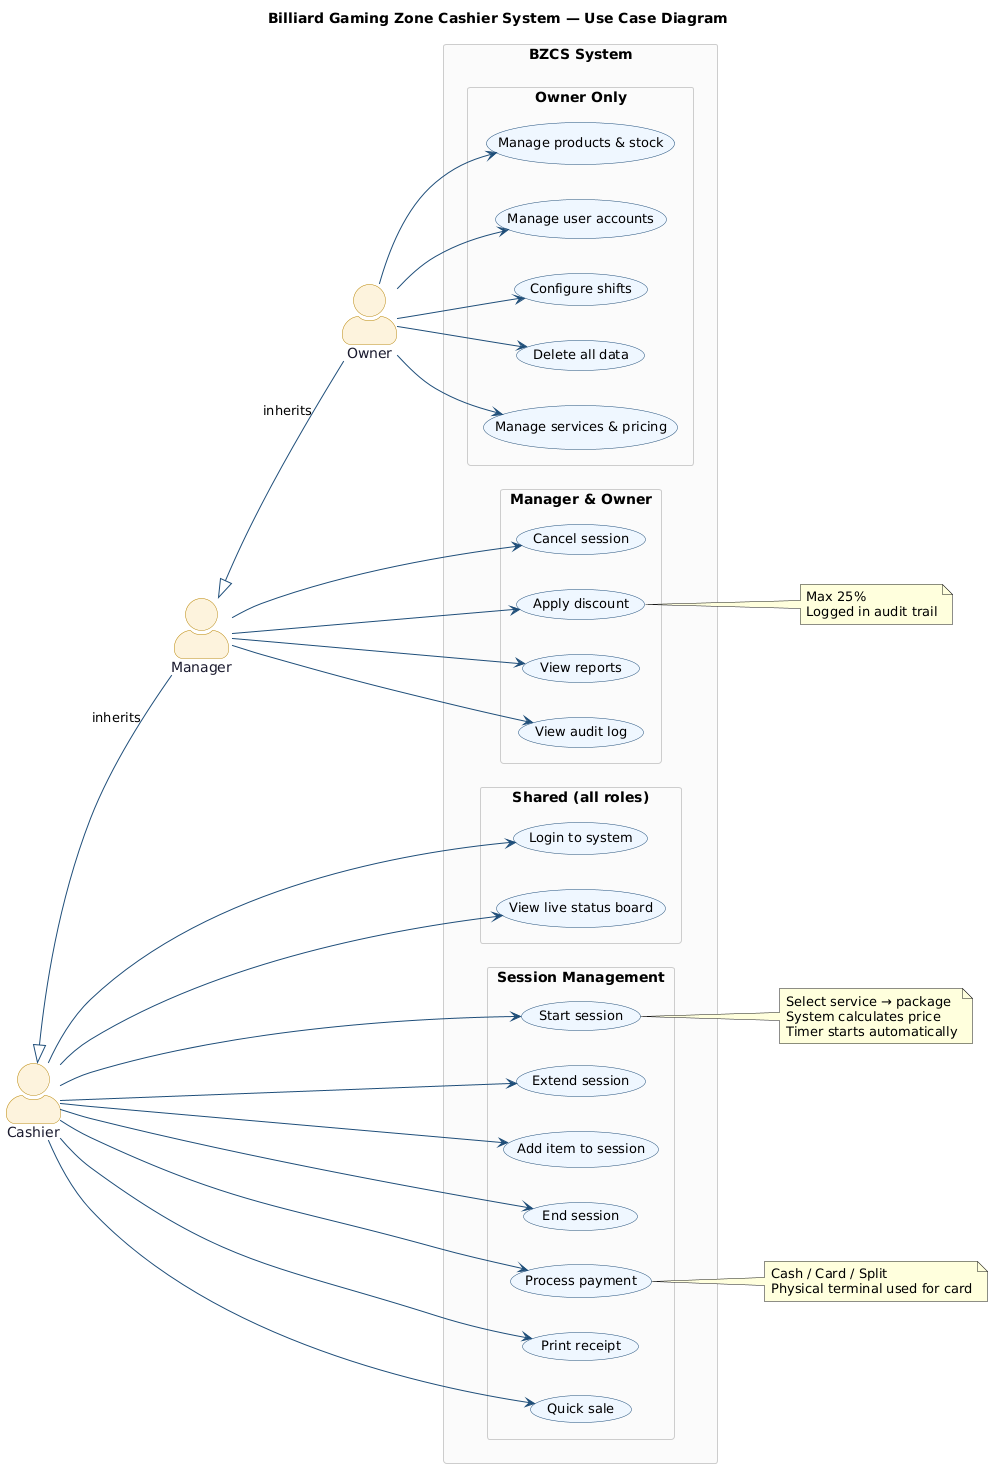

The diagram above was rendered by PlantUML. Its source (embedded in the PNG):
@startuml
title Billiard Gaming Zone Cashier System — Use Case Diagram

left to right direction
skinparam actorStyle awesome
skinparam packageStyle rectangle
skinparam usecase {
  BackgroundColor #EFF6FF
  BorderColor #1F4E79
  ArrowColor #1F4E79
  FontSize 13
}
skinparam actor {
  BackgroundColor #FDF3DC
  BorderColor #B8860B
  FontColor #1A1A2E
}
skinparam package {
  BackgroundColor #FAFAFA
  BorderColor #CCCCCC
}

actor Cashier as C
actor Manager as M
actor Owner   as O

M -up-|> C : "inherits"
O -up-|> M : "inherits"

rectangle "BZCS System" {

  package "Shared (all roles)" {
    (Login to system)
    (View live status board)
  }

  package "Session Management" {
    (Start session)
    (Extend session)
    (Add item to session)
    (End session)
    (Process payment)
    (Print receipt)
    (Quick sale)
  }

  package "Manager & Owner" {
    (Cancel session)
    (Apply discount)
    (View reports)
    (View audit log)
  }

  package "Owner Only" {
    (Manage services & pricing)
    (Manage products & stock)
    (Manage user accounts)
    (Configure shifts)
    (Delete all data)
  }
}

C --> (Login to system)
C --> (View live status board)
C --> (Start session)
C --> (Extend session)
C --> (Add item to session)
C --> (End session)
C --> (Process payment)
C --> (Print receipt)
C --> (Quick sale)

M --> (Cancel session)
M --> (Apply discount)
M --> (View reports)
M --> (View audit log)

O --> (Manage services & pricing)
O --> (Manage products & stock)
O --> (Manage user accounts)
O --> (Configure shifts)
O --> (Delete all data)

note right of (Apply discount)
  Max 25%
  Logged in audit trail
end note

note right of (Process payment)
  Cash / Card / Split
  Physical terminal used for card
end note

note right of (Start session)
  Select service → package
  System calculates price
  Timer starts automatically
end note
@enduml